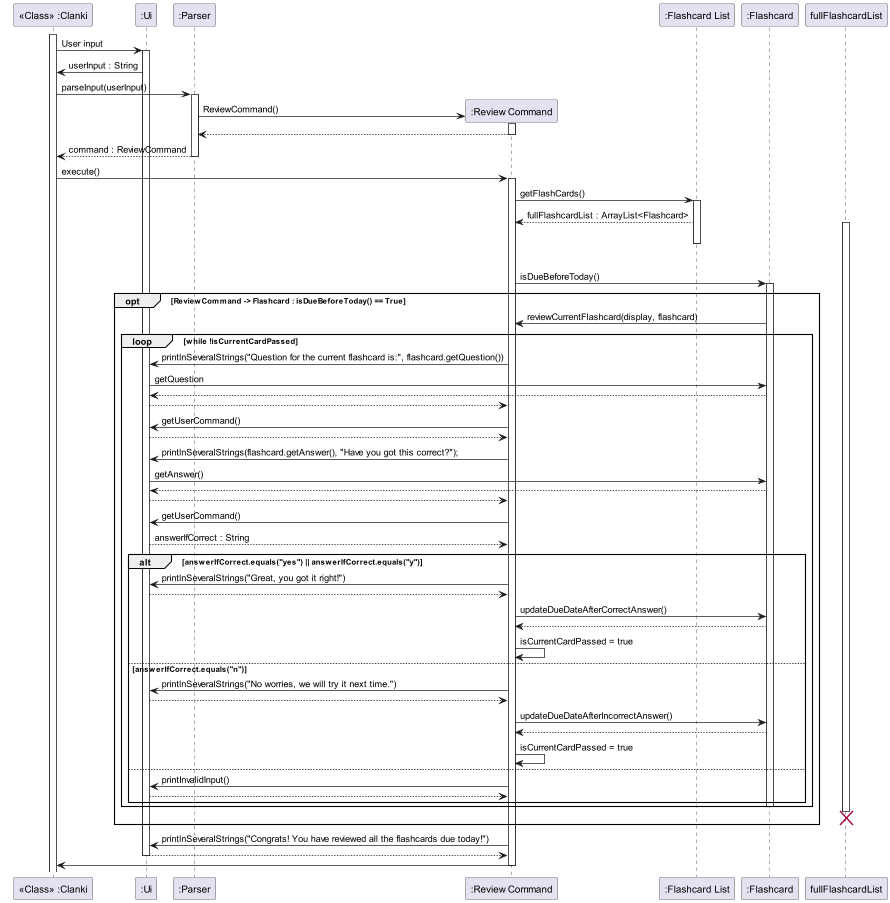

The diagram above was rendered by PlantUML. Its source (embedded in the PNG):
@startuml
'https://plantuml.com/sequence-diagram

participant "<<Class>> :Clanki" as Main
participant ":Ui" as Ui
participant ":Parser" as Parser
participant ":Review Command" as ReviewCommand
participant ":Flashcard List" as FlashcardList
participant ":Flashcard" as Flashcard

activate Main
Main -> Ui : User input
activate Ui

Ui -> Main : userInput : String

Main -> Parser : parseInput(userInput)
activate Parser

create ReviewCommand
Parser -> ReviewCommand : ReviewCommand()
activate ReviewCommand

ReviewCommand --> Parser
deactivate ReviewCommand

Parser --> Main : command : ReviewCommand
deactivate Parser

Main -> ReviewCommand : execute()
activate ReviewCommand

ReviewCommand -> FlashcardList : getFlashCards()
activate FlashcardList

FlashcardList --> ReviewCommand : fullFlashcardList : ArrayList<Flashcard>
activate fullFlashcardList
deactivate FlashcardList

loop until fullFlashcardList has been fully iterated
    ReviewCommand -> Flashcard : isDueBeforeToday()
    activate Flashcard
    opt ReviewCommand -> Flashcard : isDueBeforeToday() == True
        Flashcard -> ReviewCommand : reviewCurrentFlashcard(display, flashcard)
        loop while !isCurrentCardPassed
            ReviewCommand -> Ui : printlnSeveralStrings("Question for the current flashcard is:", flashcard.getQuestion())
            Ui -> Flashcard : getQuestion
            Flashcard --> Ui
            Ui --> ReviewCommand
            ReviewCommand -> Ui : getUserCommand()
            Ui --> ReviewCommand
            ReviewCommand -> Ui : printlnSeveralStrings(flashcard.getAnswer(), "Have you got this correct?");
            Ui -> Flashcard : getAnswer()
            Flashcard --> Ui
            Ui --> ReviewCommand
            ReviewCommand -> Ui : getUserCommand()
            Ui --> ReviewCommand : answerIfCorrect : String
            alt answerIfCorrect.equals("yes") || answerIfCorrect.equals("y")
                ReviewCommand -> Ui :printlnSeveralStrings("Great, you got it right!")
                Ui --> ReviewCommand
                ReviewCommand -> Flashcard : updateDueDateAfterCorrectAnswer()
                Flashcard --> ReviewCommand
                ReviewCommand -> ReviewCommand : isCurrentCardPassed = true
            else answerIfCorrect.equals("n")
                ReviewCommand -> Ui : printlnSeveralStrings("No worries, we will try it next time.")
                Ui --> ReviewCommand
                ReviewCommand -> Flashcard : updateDueDateAfterIncorrectAnswer()
                Flashcard --> ReviewCommand
                ReviewCommand -> ReviewCommand : isCurrentCardPassed = true
            else
                ReviewCommand -> Ui : printInvalidInput()
                Ui --> ReviewCommand
        end
    deactivate Flashcard
    end
destroy fullFlashcardList
end

ReviewCommand -> Ui : printlnSeveralStrings("Congrats! You have reviewed all the flashcards due today!")
Ui --> ReviewCommand
deactivate Ui
ReviewCommand -> Main
deactivate ReviewCommand

@enduml